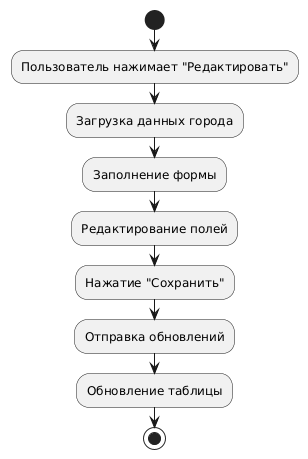

The diagram above was rendered by PlantUML. Its source (embedded in the PNG):
@startuml
start
:Пользователь нажимает "Редактировать";
:Загрузка данных города;
:Заполнение формы;
:Редактирование полей;
:Нажатие "Сохранить";
:Отправка обновлений;
:Обновление таблицы;
stop
@enduml